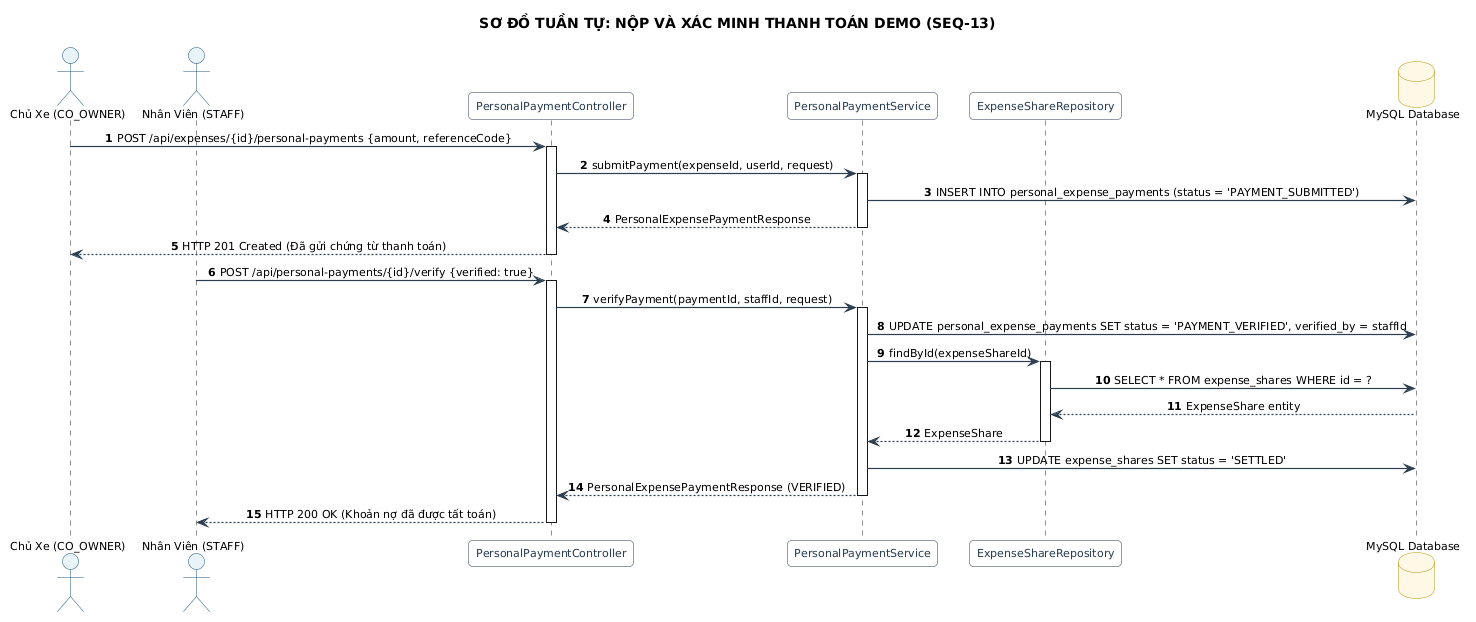

The diagram above was rendered by PlantUML. Its source (embedded in the PNG):
@startuml
title SƠ ĐỒ TUẦN TỰ: NỘP VÀ XÁC MINH THANH TOÁN DEMO (SEQ-13)
skinparam backgroundColor #FFFFFF
skinparam defaultFontName "Segoe UI"
skinparam defaultFontSize 11
skinparam roundCorner 8
skinparam shadowing false
skinparam ArrowColor #2C3E50
skinparam ArrowThickness 1.2
skinparam sequenceMessageAlign center
skinparam participant {
    BackgroundColor #F8F9FA
    BorderColor #2C3E50
    FontColor #2C3E50
}
skinparam actor {
    BackgroundColor #E8F4F8
    BorderColor #1A5276
}
skinparam database {
    BackgroundColor #FEF9E7
    BorderColor #B7950B
}

autonumber
actor "Chủ Xe (CO_OWNER)" as CoOwner
actor "Nhân Viên (STAFF)" as Staff
participant "PersonalPaymentController" as Controller
participant "PersonalPaymentService" as PaymentSvc
participant "ExpenseShareRepository" as ShareRepo
database "MySQL Database" as DB

CoOwner -> Controller : POST /api/expenses/{id}/personal-payments {amount, referenceCode}
activate Controller
Controller -> PaymentSvc : submitPayment(expenseId, userId, request)
activate PaymentSvc

PaymentSvc -> DB : INSERT INTO personal_expense_payments (status = 'PAYMENT_SUBMITTED')
PaymentSvc --> Controller : PersonalExpensePaymentResponse
deactivate PaymentSvc
Controller --> CoOwner : HTTP 201 Created (Đã gửi chứng từ thanh toán)
deactivate Controller

Staff -> Controller : POST /api/personal-payments/{id}/verify {verified: true}
activate Controller
Controller -> PaymentSvc : verifyPayment(paymentId, staffId, request)
activate PaymentSvc

PaymentSvc -> DB : UPDATE personal_expense_payments SET status = 'PAYMENT_VERIFIED', verified_by = staffId
PaymentSvc -> ShareRepo : findById(expenseShareId)
activate ShareRepo
ShareRepo -> DB : SELECT * FROM expense_shares WHERE id = ?
DB --> ShareRepo : ExpenseShare entity
ShareRepo --> PaymentSvc : ExpenseShare
deactivate ShareRepo

PaymentSvc -> DB : UPDATE expense_shares SET status = 'SETTLED'
PaymentSvc --> Controller : PersonalExpensePaymentResponse (VERIFIED)
deactivate PaymentSvc
Controller --> Staff : HTTP 200 OK (Khoản nợ đã được tất toán)
deactivate Controller
@enduml